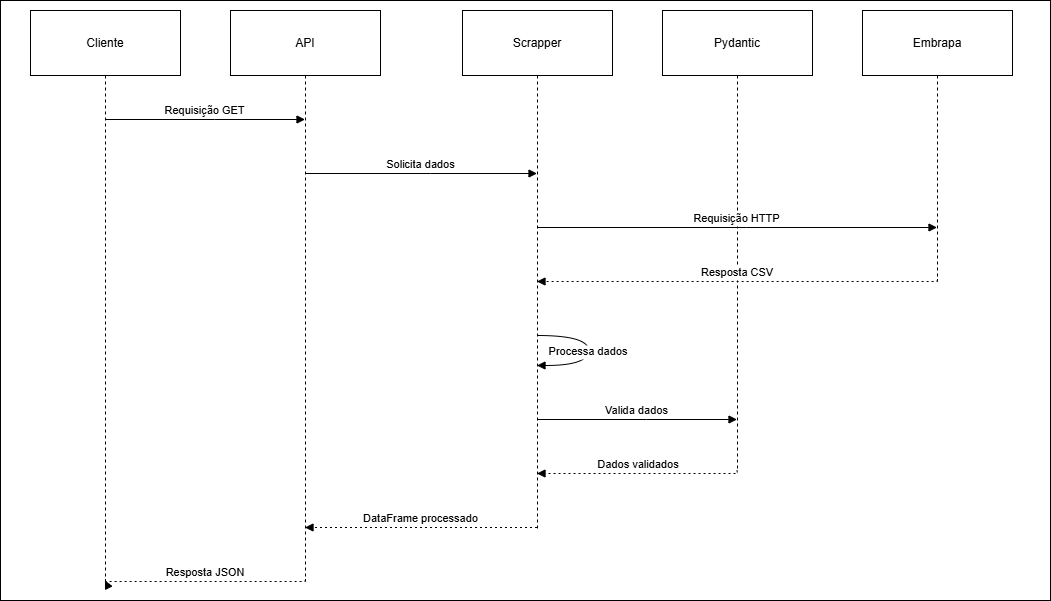

The diagram above was exported from draw.io. Its source (the exported page's mxGraphModel, read from the mxfile embedded in the PNG):
<mxGraphModel dx="1107" dy="611" grid="1" gridSize="10" guides="1" tooltips="1" connect="1" arrows="1" fold="1" page="1" pageScale="1" pageWidth="827" pageHeight="1169" math="0" shadow="0">
  <root>
    <mxCell id="0" />
    <mxCell id="1" parent="0" />
    <mxCell id="_VmzAAfmtK_X3oIlhVTJ-1" value="" style="rounded=0;whiteSpace=wrap;html=1;" parent="1" vertex="1">
      <mxGeometry x="190" y="200" width="1050" height="600" as="geometry" />
    </mxCell>
    <mxCell id="_VmzAAfmtK_X3oIlhVTJ-2" value="Cliente" style="shape=umlLifeline;perimeter=lifelinePerimeter;whiteSpace=wrap;container=1;dropTarget=0;collapsible=0;recursiveResize=0;outlineConnect=0;portConstraint=eastwest;newEdgeStyle={&quot;edgeStyle&quot;:&quot;elbowEdgeStyle&quot;,&quot;elbow&quot;:&quot;vertical&quot;,&quot;curved&quot;:0,&quot;rounded&quot;:0};size=65;" parent="1" vertex="1">
      <mxGeometry x="220" y="210" width="150" height="570" as="geometry" />
    </mxCell>
    <mxCell id="_VmzAAfmtK_X3oIlhVTJ-3" value="API" style="shape=umlLifeline;perimeter=lifelinePerimeter;whiteSpace=wrap;container=1;dropTarget=0;collapsible=0;recursiveResize=0;outlineConnect=0;portConstraint=eastwest;newEdgeStyle={&quot;edgeStyle&quot;:&quot;elbowEdgeStyle&quot;,&quot;elbow&quot;:&quot;vertical&quot;,&quot;curved&quot;:0,&quot;rounded&quot;:0};size=65;" parent="1" vertex="1">
      <mxGeometry x="420" y="210" width="150" height="570" as="geometry" />
    </mxCell>
    <mxCell id="_VmzAAfmtK_X3oIlhVTJ-4" value="Scrapper" style="shape=umlLifeline;perimeter=lifelinePerimeter;whiteSpace=wrap;container=1;dropTarget=0;collapsible=0;recursiveResize=0;outlineConnect=0;portConstraint=eastwest;newEdgeStyle={&quot;edgeStyle&quot;:&quot;elbowEdgeStyle&quot;,&quot;elbow&quot;:&quot;vertical&quot;,&quot;curved&quot;:0,&quot;rounded&quot;:0};size=65;" parent="1" vertex="1">
      <mxGeometry x="652" y="210" width="150" height="520" as="geometry" />
    </mxCell>
    <mxCell id="_VmzAAfmtK_X3oIlhVTJ-5" value="Pydantic" style="shape=umlLifeline;perimeter=lifelinePerimeter;whiteSpace=wrap;container=1;dropTarget=0;collapsible=0;recursiveResize=0;outlineConnect=0;portConstraint=eastwest;newEdgeStyle={&quot;edgeStyle&quot;:&quot;elbowEdgeStyle&quot;,&quot;elbow&quot;:&quot;vertical&quot;,&quot;curved&quot;:0,&quot;rounded&quot;:0};size=65;" parent="1" vertex="1">
      <mxGeometry x="852" y="210" width="150" height="460" as="geometry" />
    </mxCell>
    <mxCell id="_VmzAAfmtK_X3oIlhVTJ-6" value="Embrapa" style="shape=umlLifeline;perimeter=lifelinePerimeter;whiteSpace=wrap;container=1;dropTarget=0;collapsible=0;recursiveResize=0;outlineConnect=0;portConstraint=eastwest;newEdgeStyle={&quot;edgeStyle&quot;:&quot;elbowEdgeStyle&quot;,&quot;elbow&quot;:&quot;vertical&quot;,&quot;curved&quot;:0,&quot;rounded&quot;:0};size=65;" parent="1" vertex="1">
      <mxGeometry x="1052" y="210" width="150" height="270" as="geometry" />
    </mxCell>
    <mxCell id="_VmzAAfmtK_X3oIlhVTJ-7" value="Requisição GET" style="verticalAlign=bottom;edgeStyle=elbowEdgeStyle;elbow=vertical;curved=0;rounded=0;endArrow=block;" parent="1" source="_VmzAAfmtK_X3oIlhVTJ-2" target="_VmzAAfmtK_X3oIlhVTJ-3" edge="1">
      <mxGeometry relative="1" as="geometry">
        <Array as="points">
          <mxPoint x="404" y="319" />
        </Array>
      </mxGeometry>
    </mxCell>
    <mxCell id="_VmzAAfmtK_X3oIlhVTJ-8" value="Solicita dados" style="verticalAlign=bottom;edgeStyle=elbowEdgeStyle;elbow=vertical;curved=0;rounded=0;endArrow=block;" parent="1" source="_VmzAAfmtK_X3oIlhVTJ-3" target="_VmzAAfmtK_X3oIlhVTJ-4" edge="1">
      <mxGeometry relative="1" as="geometry">
        <Array as="points">
          <mxPoint x="620" y="373" />
        </Array>
      </mxGeometry>
    </mxCell>
    <mxCell id="_VmzAAfmtK_X3oIlhVTJ-9" value="Requisição HTTP" style="verticalAlign=bottom;edgeStyle=elbowEdgeStyle;elbow=vertical;curved=0;rounded=0;endArrow=block;" parent="1" source="_VmzAAfmtK_X3oIlhVTJ-4" target="_VmzAAfmtK_X3oIlhVTJ-6" edge="1">
      <mxGeometry relative="1" as="geometry">
        <Array as="points">
          <mxPoint x="936" y="427" />
        </Array>
      </mxGeometry>
    </mxCell>
    <mxCell id="_VmzAAfmtK_X3oIlhVTJ-10" value="Resposta CSV" style="verticalAlign=bottom;edgeStyle=elbowEdgeStyle;elbow=vertical;curved=0;rounded=0;dashed=1;dashPattern=2 3;endArrow=block;" parent="1" source="_VmzAAfmtK_X3oIlhVTJ-6" target="_VmzAAfmtK_X3oIlhVTJ-4" edge="1">
      <mxGeometry relative="1" as="geometry">
        <Array as="points">
          <mxPoint x="939" y="481" />
        </Array>
      </mxGeometry>
    </mxCell>
    <mxCell id="_VmzAAfmtK_X3oIlhVTJ-11" value="Processa dados" style="curved=1;endArrow=block;rounded=0;" parent="1" source="_VmzAAfmtK_X3oIlhVTJ-4" target="_VmzAAfmtK_X3oIlhVTJ-4" edge="1">
      <mxGeometry relative="1" as="geometry">
        <Array as="points">
          <mxPoint x="778" y="535" />
          <mxPoint x="778" y="565" />
        </Array>
      </mxGeometry>
    </mxCell>
    <mxCell id="_VmzAAfmtK_X3oIlhVTJ-12" value="Valida dados" style="verticalAlign=bottom;edgeStyle=elbowEdgeStyle;elbow=vertical;curved=0;rounded=0;endArrow=block;" parent="1" source="_VmzAAfmtK_X3oIlhVTJ-4" target="_VmzAAfmtK_X3oIlhVTJ-5" edge="1">
      <mxGeometry relative="1" as="geometry">
        <Array as="points">
          <mxPoint x="836" y="619" />
        </Array>
      </mxGeometry>
    </mxCell>
    <mxCell id="_VmzAAfmtK_X3oIlhVTJ-13" value="Dados validados" style="verticalAlign=bottom;edgeStyle=elbowEdgeStyle;elbow=vertical;curved=0;rounded=0;dashed=1;dashPattern=2 3;endArrow=block;" parent="1" source="_VmzAAfmtK_X3oIlhVTJ-5" target="_VmzAAfmtK_X3oIlhVTJ-4" edge="1">
      <mxGeometry relative="1" as="geometry">
        <Array as="points">
          <mxPoint x="839" y="673" />
        </Array>
      </mxGeometry>
    </mxCell>
    <mxCell id="_VmzAAfmtK_X3oIlhVTJ-14" value="DataFrame processado" style="verticalAlign=bottom;edgeStyle=elbowEdgeStyle;elbow=vertical;curved=0;rounded=0;dashed=1;dashPattern=2 3;endArrow=block;" parent="1" source="_VmzAAfmtK_X3oIlhVTJ-4" target="_VmzAAfmtK_X3oIlhVTJ-3" edge="1">
      <mxGeometry relative="1" as="geometry">
        <Array as="points">
          <mxPoint x="623" y="727" />
        </Array>
      </mxGeometry>
    </mxCell>
    <mxCell id="_VmzAAfmtK_X3oIlhVTJ-15" value="Resposta JSON" style="verticalAlign=bottom;edgeStyle=elbowEdgeStyle;elbow=vertical;curved=0;rounded=0;dashed=1;dashPattern=2 3;endArrow=block;" parent="1" source="_VmzAAfmtK_X3oIlhVTJ-3" target="_VmzAAfmtK_X3oIlhVTJ-2" edge="1">
      <mxGeometry relative="1" as="geometry">
        <Array as="points">
          <mxPoint x="407" y="781" />
        </Array>
      </mxGeometry>
    </mxCell>
  </root>
</mxGraphModel>